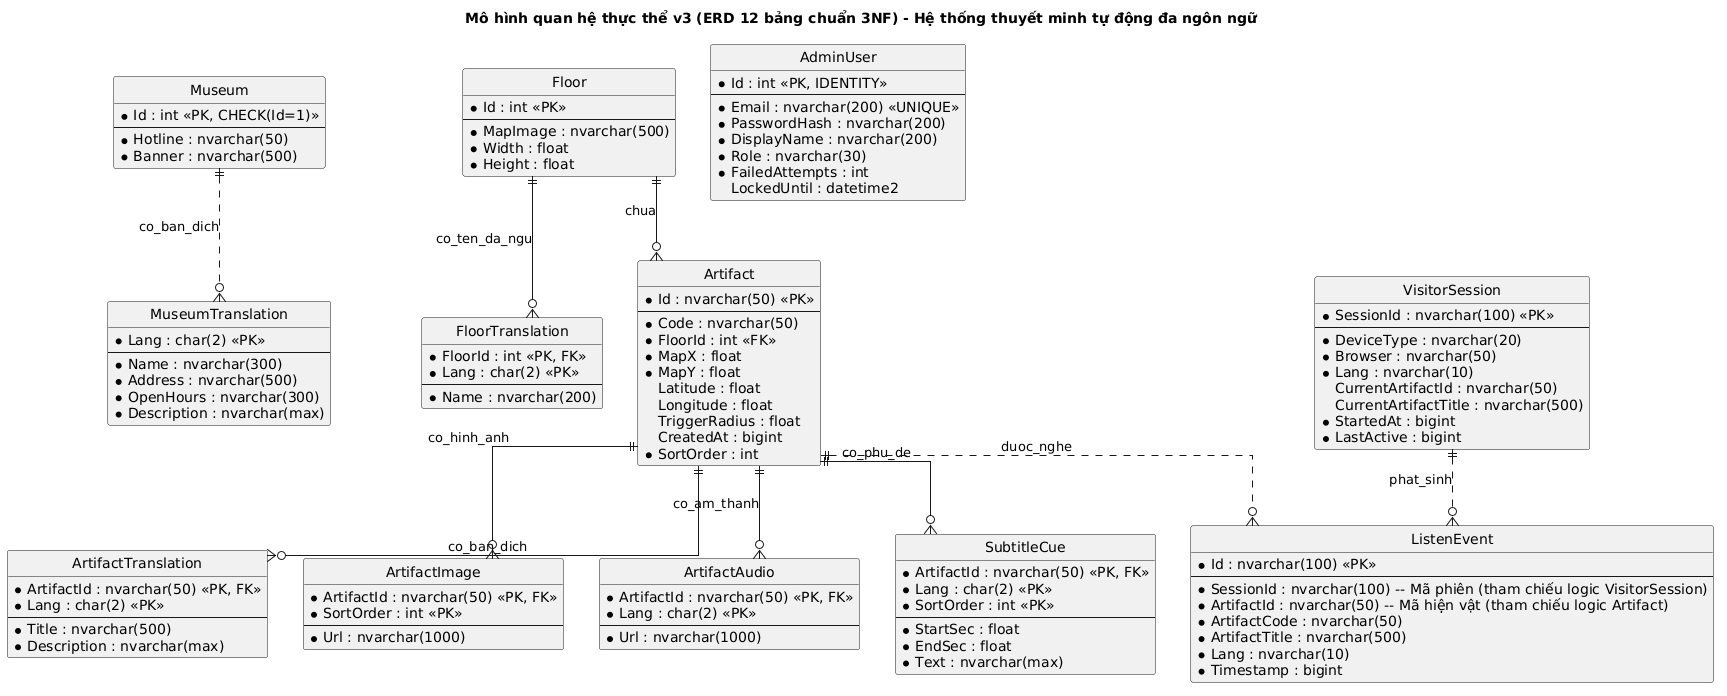

The diagram above was rendered by PlantUML. Its source (embedded in the PNG):
@startuml
title Mô hình quan hệ thực thể v3 (ERD 12 bảng chuẩn 3NF) - Hệ thống thuyết minh tự động đa ngôn ngữ
' Theo quy chuẩn trình bày V3 - Đối chiếu 100% với backend/src/db/schema.sql (12 bảng)
hide circle
skinparam defaultFontName Inter
skinparam linetype ortho

entity "Museum" as Museum {
    * Id : int <<PK, CHECK(Id=1)>>
    --
    * Hotline : nvarchar(50)
    * Banner : nvarchar(500)
}

entity "MuseumTranslation" as MuseumTranslation {
    * Lang : char(2) <<PK>>
    --
    * Name : nvarchar(300)
    * Address : nvarchar(500)
    * OpenHours : nvarchar(300)
    * Description : nvarchar(max)
}

entity "Floor" as Floor {
    * Id : int <<PK>>
    --
    * MapImage : nvarchar(500)
    * Width : float
    * Height : float
}

entity "FloorTranslation" as FloorTranslation {
    * FloorId : int <<PK, FK>>
    * Lang : char(2) <<PK>>
    --
    * Name : nvarchar(200)
}

entity "Artifact" as Artifact {
    * Id : nvarchar(50) <<PK>>
    --
    * Code : nvarchar(50)
    * FloorId : int <<FK>>
    * MapX : float
    * MapY : float
    Latitude : float
    Longitude : float
    TriggerRadius : float
    CreatedAt : bigint
    * SortOrder : int
}

entity "ArtifactTranslation" as ArtifactTranslation {
    * ArtifactId : nvarchar(50) <<PK, FK>>
    * Lang : char(2) <<PK>>
    --
    * Title : nvarchar(500)
    * Description : nvarchar(max)
}

entity "ArtifactImage" as ArtifactImage {
    * ArtifactId : nvarchar(50) <<PK, FK>>
    * SortOrder : int <<PK>>
    --
    * Url : nvarchar(1000)
}

entity "ArtifactAudio" as ArtifactAudio {
    * ArtifactId : nvarchar(50) <<PK, FK>>
    * Lang : char(2) <<PK>>
    --
    * Url : nvarchar(1000)
}

entity "SubtitleCue" as SubtitleCue {
    * ArtifactId : nvarchar(50) <<PK, FK>>
    * Lang : char(2) <<PK>>
    * SortOrder : int <<PK>>
    --
    * StartSec : float
    * EndSec : float
    * Text : nvarchar(max)
}

entity "AdminUser" as AdminUser {
    * Id : int <<PK, IDENTITY>>
    --
    * Email : nvarchar(200) <<UNIQUE>>
    * PasswordHash : nvarchar(200)
    * DisplayName : nvarchar(200)
    * Role : nvarchar(30)
    * FailedAttempts : int
    LockedUntil : datetime2
}

entity "VisitorSession" as VisitorSession {
    * SessionId : nvarchar(100) <<PK>>
    --
    * DeviceType : nvarchar(20)
    * Browser : nvarchar(50)
    * Lang : nvarchar(10)
    CurrentArtifactId : nvarchar(50)
    CurrentArtifactTitle : nvarchar(500)
    * StartedAt : bigint
    * LastActive : bigint
}

entity "ListenEvent" as ListenEvent {
    * Id : nvarchar(100) <<PK>>
    --
    * SessionId : nvarchar(100) -- Mã phiên (tham chiếu logic VisitorSession)
    * ArtifactId : nvarchar(50) -- Mã hiện vật (tham chiếu logic Artifact)
    * ArtifactCode : nvarchar(50)
    * ArtifactTitle : nvarchar(500)
    * Lang : nvarchar(10)
    * Timestamp : bigint
}

' ========================================================
' QUAN HỆ KHÓA NGOẠI THỰC TẾ TRONG SCHEMA.SQL (PHYSICAL FK)
' ========================================================
Floor ||--o{ FloorTranslation : "co_ten_da_ngu"
Floor ||--o{ Artifact : "chua"

Artifact ||--o{ ArtifactTranslation : "co_ban_dich"
Artifact ||--o{ ArtifactImage : "co_hinh_anh"
Artifact ||--o{ ArtifactAudio : "co_am_thanh"
Artifact ||--o{ SubtitleCue : "co_phu_de"

' ========================================================
' QUAN HỆ LOGIC THEO NGHIỆP VỤ (LOGICAL ASSOCIATIONS)
' (Không ràng buộc FK cứng trong SQL để hỗ trợ offline/sync & dọn dẹp session)
' ========================================================
VisitorSession ||..o{ ListenEvent : "phat_sinh"
Artifact ||..o{ ListenEvent : "duoc_nghe"

' Museum là bảng đơn cấu hình Id=1, MuseumTranslation khóa chính là Lang
Museum ||..o{ MuseumTranslation : "co_ban_dich"
@enduml